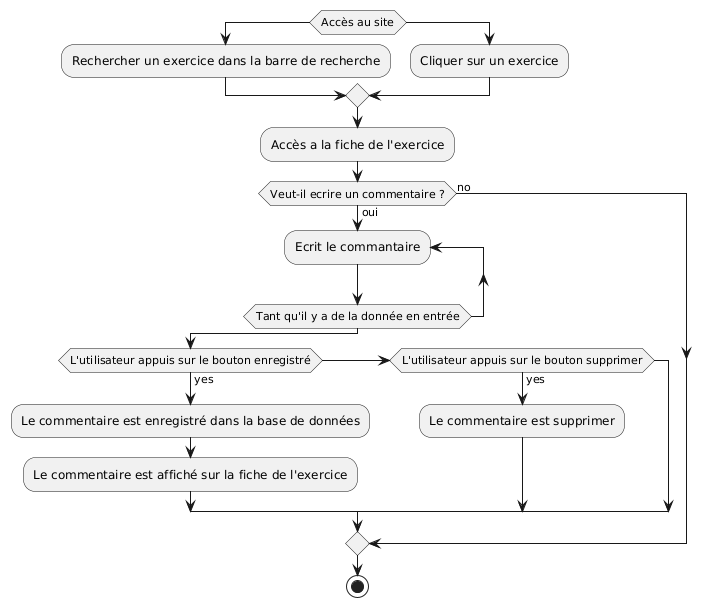

The diagram above was rendered by PlantUML. Its source (embedded in the PNG):
@startuml
if(Accès au site) 
:Rechercher un exercice dans la barre de recherche;
else
:Cliquer sur un exercice;
endif




:Accès a la fiche de l'exercice;

if(Veut-il ecrire un commentaire ?) then (oui)

repeat :Ecrit le commantaire;

repeat while(Tant qu'il y a de la donnée en entrée)
 
 if(L'utilisateur appuis sur le bouton enregistré) then (yes)
  :Le commentaire est enregistré dans la base de données;
  :Le commentaire est affiché sur la fiche de l'exercice;
 elseif (L'utilisateur appuis sur le bouton supprimer) then (yes)
  :Le commentaire est supprimer;
 endif  

else(no)
endif
stop
@enduml